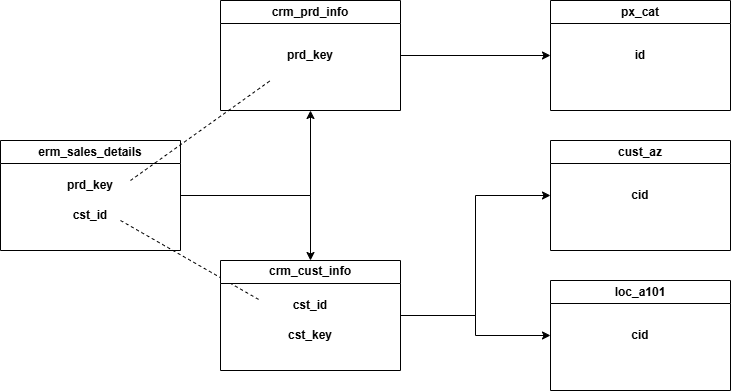

The diagram above was exported from draw.io. Its source (the exported page's mxGraphModel, read from the mxfile embedded in the PNG):
<mxGraphModel dx="934" dy="481" grid="1" gridSize="10" guides="1" tooltips="1" connect="1" arrows="1" fold="1" page="1" pageScale="1" pageWidth="850" pageHeight="1100" math="0" shadow="0">
  <root>
    <mxCell id="0" />
    <mxCell id="1" parent="0" />
    <mxCell id="AtIj4Yukk-NkH9_6Z-ET-22" edge="1" parent="1" source="AtIj4Yukk-NkH9_6Z-ET-1" style="edgeStyle=orthogonalEdgeStyle;rounded=0;orthogonalLoop=1;jettySize=auto;html=1;entryX=0.5;entryY=1;entryDx=0;entryDy=0;defaultLabelBackgroundColor=page;" target="AtIj4Yukk-NkH9_6Z-ET-19">
      <mxGeometry relative="1" as="geometry" />
    </mxCell>
    <mxCell id="AtIj4Yukk-NkH9_6Z-ET-23" edge="1" parent="1" source="AtIj4Yukk-NkH9_6Z-ET-1" style="edgeStyle=orthogonalEdgeStyle;rounded=0;orthogonalLoop=1;jettySize=auto;html=1;defaultLabelBackgroundColor=page;" target="AtIj4Yukk-NkH9_6Z-ET-7">
      <mxGeometry relative="1" as="geometry" />
    </mxCell>
    <mxCell id="AtIj4Yukk-NkH9_6Z-ET-1" parent="1" style="swimlane;whiteSpace=wrap;html=1;" value="erm_sales_details" vertex="1">
      <mxGeometry height="110" width="180" x="70" y="180" as="geometry" />
    </mxCell>
    <mxCell id="AtIj4Yukk-NkH9_6Z-ET-2" parent="AtIj4Yukk-NkH9_6Z-ET-1" style="text;html=1;whiteSpace=wrap;strokeColor=none;fillColor=none;align=center;verticalAlign=middle;rounded=0;" value="&lt;b&gt;prd_key&lt;/b&gt;" vertex="1">
      <mxGeometry height="30" width="60" x="60" y="30" as="geometry" />
    </mxCell>
    <mxCell id="AtIj4Yukk-NkH9_6Z-ET-3" parent="AtIj4Yukk-NkH9_6Z-ET-1" style="text;html=1;whiteSpace=wrap;strokeColor=none;fillColor=none;align=center;verticalAlign=middle;rounded=0;" value="&lt;b&gt;cst_id&lt;/b&gt;" vertex="1">
      <mxGeometry height="30" width="60" x="60" y="60" as="geometry" />
    </mxCell>
    <mxCell id="AtIj4Yukk-NkH9_6Z-ET-28" edge="1" parent="AtIj4Yukk-NkH9_6Z-ET-1" style="endArrow=none;dashed=1;html=1;rounded=0;defaultLabelBackgroundColor=page;" value="">
      <mxGeometry height="50" relative="1" width="50" as="geometry">
        <mxPoint x="120" y="80" as="sourcePoint" />
        <mxPoint x="260" y="160" as="targetPoint" />
      </mxGeometry>
    </mxCell>
    <mxCell id="AtIj4Yukk-NkH9_6Z-ET-25" edge="1" parent="1" source="AtIj4Yukk-NkH9_6Z-ET-7" style="edgeStyle=orthogonalEdgeStyle;rounded=0;orthogonalLoop=1;jettySize=auto;html=1;entryX=0;entryY=0.5;entryDx=0;entryDy=0;defaultLabelBackgroundColor=page;" target="AtIj4Yukk-NkH9_6Z-ET-13">
      <mxGeometry relative="1" as="geometry" />
    </mxCell>
    <mxCell id="AtIj4Yukk-NkH9_6Z-ET-26" edge="1" parent="1" source="AtIj4Yukk-NkH9_6Z-ET-7" style="edgeStyle=orthogonalEdgeStyle;rounded=0;orthogonalLoop=1;jettySize=auto;html=1;entryX=0;entryY=0.5;entryDx=0;entryDy=0;defaultLabelBackgroundColor=page;" target="AtIj4Yukk-NkH9_6Z-ET-16">
      <mxGeometry relative="1" as="geometry" />
    </mxCell>
    <mxCell id="AtIj4Yukk-NkH9_6Z-ET-7" parent="1" style="swimlane;whiteSpace=wrap;html=1;" value="crm_cust_info" vertex="1">
      <mxGeometry height="110" width="180" x="290" y="300" as="geometry" />
    </mxCell>
    <mxCell id="AtIj4Yukk-NkH9_6Z-ET-8" parent="AtIj4Yukk-NkH9_6Z-ET-7" style="text;html=1;whiteSpace=wrap;strokeColor=none;fillColor=none;align=center;verticalAlign=middle;rounded=0;" value="&lt;b&gt;cst_id&lt;/b&gt;" vertex="1">
      <mxGeometry height="30" width="60" x="60" y="30" as="geometry" />
    </mxCell>
    <mxCell id="AtIj4Yukk-NkH9_6Z-ET-9" parent="AtIj4Yukk-NkH9_6Z-ET-7" style="text;html=1;whiteSpace=wrap;strokeColor=none;fillColor=none;align=center;verticalAlign=middle;rounded=0;" value="&lt;b&gt;cst_key&lt;/b&gt;" vertex="1">
      <mxGeometry height="30" width="60" x="60" y="60" as="geometry" />
    </mxCell>
    <mxCell id="AtIj4Yukk-NkH9_6Z-ET-10" parent="1" style="swimlane;whiteSpace=wrap;html=1;" value="px_cat" vertex="1">
      <mxGeometry height="110" width="180" x="620" y="40" as="geometry" />
    </mxCell>
    <mxCell id="AtIj4Yukk-NkH9_6Z-ET-11" parent="AtIj4Yukk-NkH9_6Z-ET-10" style="text;html=1;whiteSpace=wrap;strokeColor=none;fillColor=none;align=center;verticalAlign=middle;rounded=0;" value="&lt;b&gt;id&lt;/b&gt;" vertex="1">
      <mxGeometry height="30" width="60" x="60" y="40" as="geometry" />
    </mxCell>
    <mxCell id="AtIj4Yukk-NkH9_6Z-ET-13" parent="1" style="swimlane;whiteSpace=wrap;html=1;" value="cust_az" vertex="1">
      <mxGeometry height="110" width="180" x="620" y="180" as="geometry" />
    </mxCell>
    <mxCell id="AtIj4Yukk-NkH9_6Z-ET-15" parent="AtIj4Yukk-NkH9_6Z-ET-13" style="text;html=1;whiteSpace=wrap;strokeColor=none;fillColor=none;align=center;verticalAlign=middle;rounded=0;" value="&lt;b&gt;cid&lt;/b&gt;" vertex="1">
      <mxGeometry height="30" width="60" x="60" y="40" as="geometry" />
    </mxCell>
    <mxCell id="AtIj4Yukk-NkH9_6Z-ET-16" parent="1" style="swimlane;whiteSpace=wrap;html=1;" value="loc_a101" vertex="1">
      <mxGeometry height="110" width="180" x="620" y="320" as="geometry" />
    </mxCell>
    <mxCell id="AtIj4Yukk-NkH9_6Z-ET-17" parent="AtIj4Yukk-NkH9_6Z-ET-16" style="text;html=1;whiteSpace=wrap;strokeColor=none;fillColor=none;align=center;verticalAlign=middle;rounded=0;" value="&lt;b&gt;cid&lt;/b&gt;" vertex="1">
      <mxGeometry height="30" width="60" x="60" y="40" as="geometry" />
    </mxCell>
    <mxCell id="AtIj4Yukk-NkH9_6Z-ET-24" edge="1" parent="1" source="AtIj4Yukk-NkH9_6Z-ET-19" style="edgeStyle=orthogonalEdgeStyle;rounded=0;orthogonalLoop=1;jettySize=auto;html=1;entryX=0;entryY=0.5;entryDx=0;entryDy=0;defaultLabelBackgroundColor=page;" target="AtIj4Yukk-NkH9_6Z-ET-10">
      <mxGeometry relative="1" as="geometry" />
    </mxCell>
    <mxCell id="AtIj4Yukk-NkH9_6Z-ET-19" parent="1" style="swimlane;whiteSpace=wrap;html=1;" value="crm_prd_info" vertex="1">
      <mxGeometry height="110" width="180" x="290" y="40" as="geometry" />
    </mxCell>
    <mxCell id="AtIj4Yukk-NkH9_6Z-ET-20" parent="AtIj4Yukk-NkH9_6Z-ET-19" style="text;html=1;whiteSpace=wrap;strokeColor=none;fillColor=none;align=center;verticalAlign=middle;rounded=0;" value="&lt;b&gt;prd_key&lt;/b&gt;" vertex="1">
      <mxGeometry height="30" width="60" x="60" y="40" as="geometry" />
    </mxCell>
    <mxCell id="AtIj4Yukk-NkH9_6Z-ET-27" edge="1" parent="1" style="endArrow=none;dashed=1;html=1;rounded=0;defaultLabelBackgroundColor=page;" value="">
      <mxGeometry height="50" relative="1" width="50" as="geometry">
        <mxPoint x="200" y="220" as="sourcePoint" />
        <mxPoint x="340" y="120" as="targetPoint" />
      </mxGeometry>
    </mxCell>
  </root>
</mxGraphModel>